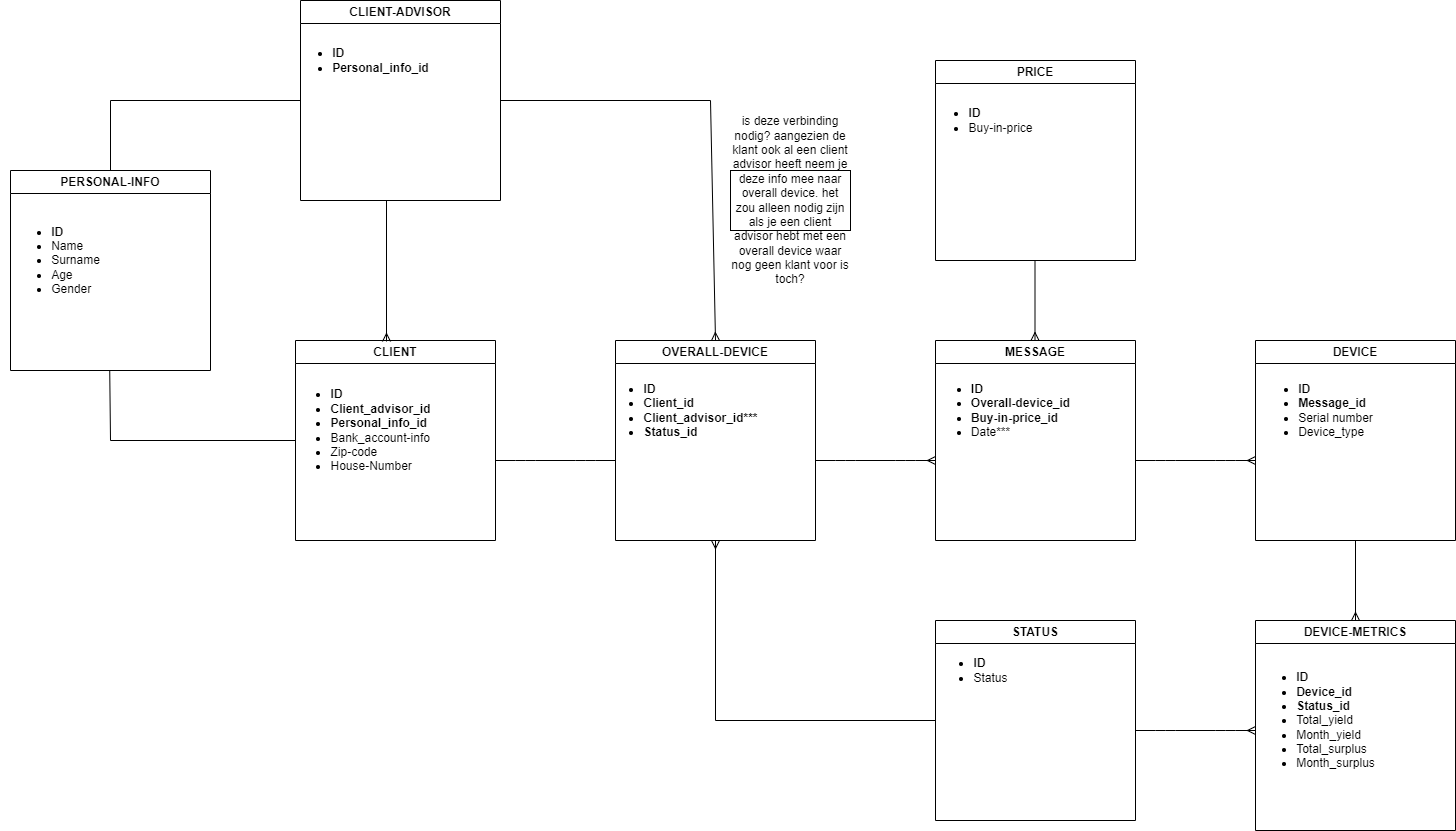

The diagram above was exported from draw.io. Its source (the exported page's mxGraphModel, read from the mxfile embedded in the PNG):
<mxGraphModel dx="2922" dy="2226" grid="1" gridSize="10" guides="1" tooltips="1" connect="1" arrows="1" fold="1" page="1" pageScale="1" pageWidth="850" pageHeight="1100" math="0" shadow="0">
  <root>
    <mxCell id="0" />
    <mxCell id="1" parent="0" />
    <mxCell id="2" value="MESSAGE" style="swimlane;whiteSpace=wrap;html=1;" parent="1" vertex="1">
      <mxGeometry x="645" y="40" width="200" height="200" as="geometry" />
    </mxCell>
    <mxCell id="5" value="&lt;div style=&quot;text-align: left;&quot;&gt;&lt;ul&gt;&lt;li&gt;&lt;b&gt;ID&lt;/b&gt;&lt;/li&gt;&lt;li&gt;&lt;span style=&quot;background-color: initial;&quot;&gt;&lt;b&gt;Overall-device_id&lt;/b&gt;&lt;/span&gt;&lt;/li&gt;&lt;li&gt;&lt;b&gt;Buy-in-price_id&lt;/b&gt;&lt;/li&gt;&lt;li&gt;Date***&lt;/li&gt;&lt;/ul&gt;&lt;/div&gt;" style="text;html=1;align=center;verticalAlign=middle;resizable=0;points=[];autosize=1;strokeColor=none;fillColor=none;" parent="2" vertex="1">
      <mxGeometry x="-15" y="10" width="160" height="120" as="geometry" />
    </mxCell>
    <mxCell id="3" value="CLIENT" style="swimlane;whiteSpace=wrap;html=1;" parent="1" vertex="1">
      <mxGeometry x="5" y="40" width="200" height="200" as="geometry" />
    </mxCell>
    <mxCell id="4" value="&lt;div style=&quot;text-align: left;&quot;&gt;&lt;ul&gt;&lt;li&gt;&lt;b&gt;ID&lt;/b&gt;&lt;/li&gt;&lt;li&gt;&lt;span style=&quot;background-color: initial;&quot;&gt;&lt;b&gt;Client_advisor_id&lt;/b&gt;&lt;/span&gt;&lt;/li&gt;&lt;li&gt;&lt;span style=&quot;background-color: initial;&quot;&gt;&lt;b&gt;Personal_info_id&lt;/b&gt;&lt;/span&gt;&lt;/li&gt;&lt;li&gt;&lt;span style=&quot;background-color: initial;&quot;&gt;Bank_account-info&lt;/span&gt;&lt;/li&gt;&lt;li&gt;Zip-code&lt;/li&gt;&lt;li&gt;House-Number&lt;/li&gt;&lt;/ul&gt;&lt;/div&gt;" style="text;html=1;align=center;verticalAlign=middle;resizable=0;points=[];autosize=1;strokeColor=none;fillColor=none;" parent="3" vertex="1">
      <mxGeometry x="-15" y="10" width="160" height="160" as="geometry" />
    </mxCell>
    <mxCell id="6" value="OVERALL-DEVICE" style="swimlane;whiteSpace=wrap;html=1;" parent="1" vertex="1">
      <mxGeometry x="325" y="40" width="200" height="200" as="geometry" />
    </mxCell>
    <mxCell id="7" value="&lt;div style=&quot;text-align: left;&quot;&gt;&lt;ul&gt;&lt;li&gt;&lt;b&gt;ID&lt;/b&gt;&lt;/li&gt;&lt;li&gt;&lt;b&gt;Client_id&lt;/b&gt;&lt;/li&gt;&lt;li&gt;&lt;b&gt;Client_advisor_id***&lt;/b&gt;&lt;/li&gt;&lt;li&gt;&lt;b&gt;Status_id&lt;/b&gt;&lt;/li&gt;&lt;/ul&gt;&lt;/div&gt;" style="text;html=1;align=center;verticalAlign=middle;resizable=0;points=[];autosize=1;strokeColor=none;fillColor=none;" parent="6" vertex="1">
      <mxGeometry x="-25" y="10" width="180" height="120" as="geometry" />
    </mxCell>
    <mxCell id="10" value="DEVICE" style="swimlane;whiteSpace=wrap;html=1;background=white;" parent="1" vertex="1">
      <mxGeometry x="965" y="40" width="200" height="200" as="geometry" />
    </mxCell>
    <mxCell id="11" value="&lt;div style=&quot;text-align: left;&quot;&gt;&lt;ul&gt;&lt;li&gt;&lt;b&gt;ID&lt;/b&gt;&lt;/li&gt;&lt;li&gt;&lt;b&gt;Message_id&lt;/b&gt;&lt;/li&gt;&lt;li&gt;Serial number&lt;/li&gt;&lt;li&gt;Device_type&lt;/li&gt;&lt;/ul&gt;&lt;/div&gt;" style="text;html=1;align=center;verticalAlign=middle;resizable=0;points=[];autosize=1;strokeColor=none;fillColor=none;" parent="10" vertex="1">
      <mxGeometry x="-10" y="10" width="140" height="120" as="geometry" />
    </mxCell>
    <mxCell id="12" value="DEVICE-METRICS" style="swimlane;whiteSpace=wrap;html=1;" parent="1" vertex="1">
      <mxGeometry x="965" y="320" width="200" height="210" as="geometry" />
    </mxCell>
    <mxCell id="13" value="&lt;div style=&quot;text-align: left;&quot;&gt;&lt;ul&gt;&lt;li&gt;&lt;b&gt;ID&lt;/b&gt;&lt;/li&gt;&lt;li&gt;&lt;b&gt;Device_id&lt;/b&gt;&lt;/li&gt;&lt;li&gt;&lt;b&gt;Status_id&lt;/b&gt;&lt;/li&gt;&lt;li&gt;Total_yield&lt;/li&gt;&lt;li&gt;Month_yield&lt;/li&gt;&lt;li&gt;Total_surplus&lt;/li&gt;&lt;li&gt;Month_surplus&lt;/li&gt;&lt;/ul&gt;&lt;/div&gt;" style="text;html=1;align=center;verticalAlign=middle;resizable=0;points=[];autosize=1;strokeColor=none;fillColor=none;" parent="12" vertex="1">
      <mxGeometry x="-10" y="10" width="140" height="180" as="geometry" />
    </mxCell>
    <mxCell id="22" value="" style="edgeStyle=entityRelationEdgeStyle;fontSize=12;html=1;endArrow=none;" parent="1" edge="1">
      <mxGeometry width="100" height="100" relative="1" as="geometry">
        <mxPoint x="205" y="160" as="sourcePoint" />
        <mxPoint x="325" y="160" as="targetPoint" />
      </mxGeometry>
    </mxCell>
    <mxCell id="24" value="" style="edgeStyle=entityRelationEdgeStyle;fontSize=12;html=1;startArrow=none;endArrow=ERmany;" parent="1" edge="1">
      <mxGeometry width="100" height="100" relative="1" as="geometry">
        <mxPoint x="525" y="160" as="sourcePoint" />
        <mxPoint x="645" y="160" as="targetPoint" />
      </mxGeometry>
    </mxCell>
    <mxCell id="32" value="" style="endArrow=none;html=1;rounded=0;startArrow=none;endArrow=ERmany;entryX=0.5;entryY=0;entryDx=0;entryDy=0;exitX=0.5;exitY=1;exitDx=0;exitDy=0;" parent="1" source="10" target="12" edge="1">
      <mxGeometry relative="1" as="geometry">
        <mxPoint x="579.5" y="761" as="sourcePoint" />
        <mxPoint x="580" y="801" as="targetPoint" />
        <Array as="points" />
      </mxGeometry>
    </mxCell>
    <mxCell id="33" value="" style="edgeStyle=entityRelationEdgeStyle;fontSize=12;html=1;startArrow=none;endArrow=ERmany;" parent="1" edge="1">
      <mxGeometry width="100" height="100" relative="1" as="geometry">
        <mxPoint x="845" y="160" as="sourcePoint" />
        <mxPoint x="965" y="160" as="targetPoint" />
      </mxGeometry>
    </mxCell>
    <mxCell id="38" value="STATUS" style="swimlane;whiteSpace=wrap;html=1;" vertex="1" parent="1">
      <mxGeometry x="645" y="320" width="200" height="200" as="geometry" />
    </mxCell>
    <mxCell id="39" value="&lt;div style=&quot;text-align: left;&quot;&gt;&lt;ul&gt;&lt;li&gt;&lt;b&gt;ID&lt;/b&gt;&lt;/li&gt;&lt;li&gt;&lt;span style=&quot;background-color: initial;&quot;&gt;Status&lt;/span&gt;&lt;br&gt;&lt;/li&gt;&lt;/ul&gt;&lt;/div&gt;" style="text;html=1;align=center;verticalAlign=middle;resizable=0;points=[];autosize=1;strokeColor=none;fillColor=none;" vertex="1" parent="38">
      <mxGeometry x="-15" y="10" width="100" height="80" as="geometry" />
    </mxCell>
    <mxCell id="41" value="" style="endArrow=none;html=1;rounded=0;startArrow=none;endArrow=ERmany;exitX=0;exitY=0.5;exitDx=0;exitDy=0;entryX=0.5;entryY=1;entryDx=0;entryDy=0;" edge="1" parent="1" source="38" target="6">
      <mxGeometry relative="1" as="geometry">
        <mxPoint x="744.5" y="240" as="sourcePoint" />
        <mxPoint x="720" y="240" as="targetPoint" />
        <Array as="points">
          <mxPoint x="425" y="420" />
        </Array>
      </mxGeometry>
    </mxCell>
    <mxCell id="42" value="" style="edgeStyle=entityRelationEdgeStyle;fontSize=12;html=1;startArrow=none;endArrow=ERmany;" edge="1" parent="1">
      <mxGeometry width="100" height="100" relative="1" as="geometry">
        <mxPoint x="845" y="430" as="sourcePoint" />
        <mxPoint x="965" y="430" as="targetPoint" />
      </mxGeometry>
    </mxCell>
    <mxCell id="43" value="PRICE" style="swimlane;whiteSpace=wrap;html=1;" vertex="1" parent="1">
      <mxGeometry x="645" y="-240" width="200" height="200" as="geometry" />
    </mxCell>
    <mxCell id="44" value="&lt;div style=&quot;text-align: left;&quot;&gt;&lt;ul&gt;&lt;li&gt;&lt;b&gt;ID&lt;/b&gt;&lt;/li&gt;&lt;li&gt;Buy-in-price&lt;/li&gt;&lt;/ul&gt;&lt;/div&gt;" style="text;html=1;align=center;verticalAlign=middle;resizable=0;points=[];autosize=1;strokeColor=none;fillColor=none;" vertex="1" parent="43">
      <mxGeometry x="-20" y="20" width="130" height="80" as="geometry" />
    </mxCell>
    <mxCell id="45" value="" style="endArrow=none;html=1;rounded=0;startArrow=none;endArrow=ERmany;entryX=0.5;entryY=0;entryDx=0;entryDy=0;exitX=0.5;exitY=1;exitDx=0;exitDy=0;" edge="1" parent="1">
      <mxGeometry relative="1" as="geometry">
        <mxPoint x="744.5" y="-40" as="sourcePoint" />
        <mxPoint x="744.5" y="40" as="targetPoint" />
        <Array as="points" />
      </mxGeometry>
    </mxCell>
    <mxCell id="46" value="CLIENT-ADVISOR" style="swimlane;whiteSpace=wrap;html=1;" vertex="1" parent="1">
      <mxGeometry x="10" y="-300" width="200" height="200" as="geometry" />
    </mxCell>
    <mxCell id="47" value="&lt;div style=&quot;text-align: left;&quot;&gt;&lt;ul&gt;&lt;li&gt;&lt;b&gt;ID&lt;/b&gt;&lt;/li&gt;&lt;li&gt;&lt;span style=&quot;background-color: initial;&quot;&gt;&lt;b&gt;Personal_info_id&lt;/b&gt;&lt;/span&gt;&lt;/li&gt;&lt;/ul&gt;&lt;/div&gt;" style="text;html=1;align=center;verticalAlign=middle;resizable=0;points=[];autosize=1;strokeColor=none;fillColor=none;" vertex="1" parent="46">
      <mxGeometry x="-20" y="20" width="160" height="80" as="geometry" />
    </mxCell>
    <mxCell id="48" value="PERSONAL-INFO" style="swimlane;whiteSpace=wrap;html=1;startSize=23;" vertex="1" parent="1">
      <mxGeometry x="-280" y="-130" width="200" height="200" as="geometry" />
    </mxCell>
    <mxCell id="49" value="&lt;div style=&quot;text-align: left;&quot;&gt;&lt;ul&gt;&lt;li&gt;&lt;b&gt;ID&lt;/b&gt;&lt;/li&gt;&lt;li&gt;&lt;span style=&quot;background-color: initial;&quot;&gt;Name&lt;/span&gt;&lt;br&gt;&lt;/li&gt;&lt;li&gt;&lt;span style=&quot;background-color: initial;&quot;&gt;Surname&lt;/span&gt;&lt;/li&gt;&lt;li&gt;&lt;span style=&quot;background-color: initial;&quot;&gt;Age&lt;/span&gt;&lt;/li&gt;&lt;li&gt;&lt;span style=&quot;background-color: initial;&quot;&gt;Gender&lt;/span&gt;&lt;/li&gt;&lt;/ul&gt;&lt;/div&gt;" style="text;html=1;align=center;verticalAlign=middle;resizable=0;points=[];autosize=1;strokeColor=none;fillColor=none;" vertex="1" parent="48">
      <mxGeometry x="-10" y="20" width="110" height="140" as="geometry" />
    </mxCell>
    <mxCell id="50" value="" style="endArrow=none;html=1;rounded=0;startArrow=none;endArrow=ERmany;exitX=1;exitY=0.5;exitDx=0;exitDy=0;entryX=0.5;entryY=0;entryDx=0;entryDy=0;" edge="1" parent="1" source="46" target="6">
      <mxGeometry relative="1" as="geometry">
        <mxPoint x="600" y="-260" as="sourcePoint" />
        <mxPoint x="379.99999999999955" y="-440" as="targetPoint" />
        <Array as="points">
          <mxPoint x="420" y="-200" />
        </Array>
      </mxGeometry>
    </mxCell>
    <mxCell id="52" value="" style="endArrow=none;html=1;rounded=0;startArrow=none;endArrow=ERmany;entryX=0.455;entryY=0.005;entryDx=0;entryDy=0;entryPerimeter=0;" edge="1" parent="1" target="3">
      <mxGeometry relative="1" as="geometry">
        <mxPoint x="96" y="-100" as="sourcePoint" />
        <mxPoint x="96.79999999999973" y="20.200000000000273" as="targetPoint" />
        <Array as="points">
          <mxPoint x="97" y="-100" />
        </Array>
      </mxGeometry>
    </mxCell>
    <mxCell id="53" value="is deze verbinding nodig? aangezien de klant ook al een client advisor heeft neem je deze info mee naar overall device. het zou alleen nodig zijn als je een client advisor hebt met een overall device waar nog geen klant voor is toch?" style="rounded=0;whiteSpace=wrap;html=1;" vertex="1" parent="1">
      <mxGeometry x="440" y="-130" width="120" height="60" as="geometry" />
    </mxCell>
    <mxCell id="55" value="" style="endArrow=none;html=1;rounded=0;startArrow=none;" edge="1" parent="1">
      <mxGeometry relative="1" as="geometry">
        <mxPoint x="-180.76999999999998" y="70" as="sourcePoint" />
        <mxPoint x="5" y="140" as="targetPoint" />
        <Array as="points">
          <mxPoint x="-179.76999999999998" y="70" />
          <mxPoint x="-180" y="140" />
        </Array>
      </mxGeometry>
    </mxCell>
    <mxCell id="56" value="" style="endArrow=none;html=1;rounded=0;startArrow=none;endArrow=none;exitX=0.5;exitY=0;exitDx=0;exitDy=0;" edge="1" parent="1" source="48">
      <mxGeometry relative="1" as="geometry">
        <mxPoint x="-175.76999999999998" y="-270" as="sourcePoint" />
        <mxPoint x="10" y="-200" as="targetPoint" />
        <Array as="points">
          <mxPoint x="-180" y="-200" />
        </Array>
      </mxGeometry>
    </mxCell>
  </root>
</mxGraphModel>